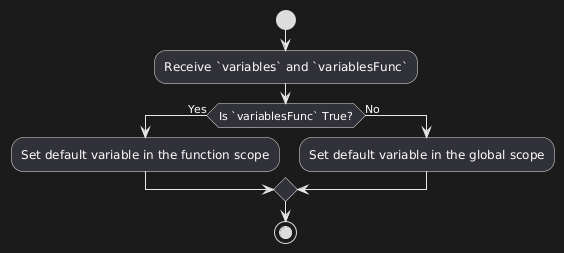

The diagram above was rendered by PlantUML. Its source (embedded in the PNG):
@startuml
start
:Receive `variables` and `variablesFunc`;

if (Is `variablesFunc` True?) then (Yes)
    :Set default variable in the function scope;
else (No)
    :Set default variable in the global scope;
endif

stop
@enduml